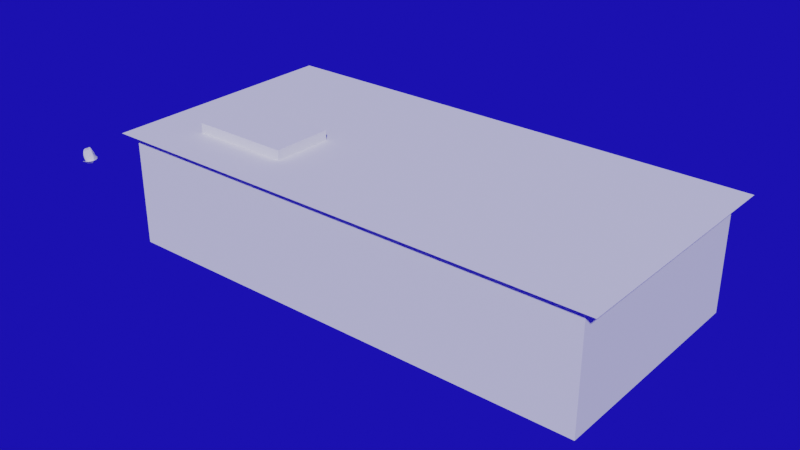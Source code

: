 # Source: table.blend  (saved by Blender 3.3.6; exported with 4.5.12 LTS)
import bpy
from mathutils import Matrix  # noqa: F401  (used for matrix-valued properties, if any)

bpy.ops.wm.read_factory_settings(use_empty=True)
scene = bpy.context.scene
scene.name = 'Scene'

# ---- collections
col_collection = bpy.data.collections.new('Collection'); scene.collection.children.link(col_collection)

# ---- world
world_world = bpy.data.worlds.new('World'); scene.world = world_world
world_world.use_nodes = True; world_world.node_tree.nodes.clear()
_N = world_world.node_tree.nodes; _L = world_world.node_tree.links
n0 = _N.new('ShaderNodeOutputWorld'); n0.name = 'World Output'; n0.location = (300, 300)
n1 = _N.new('ShaderNodeBackground'); n1.name = 'Background'; n1.location = (10, 300)
n2 = _N.new('ShaderNodeRGB'); n2.name = 'RGB'; n2.location = (-280, 260)
n2.outputs[0].default_value = (0.01057, 0.005503, 0.4844, 1.0)
_L.new(n1.outputs[0], n0.inputs[0])
_L.new(n2.outputs[0], n1.inputs[0])
n0.is_active_output = True
world_world.color = (0.05088, 0.05088, 0.05088)
world_world.use_sun_shadow = False
world_world.sun_shadow_jitter_overblur = 0.0

# ---- meshes
me_plane = bpy.data.meshes.new('Plane')
me_plane.from_pydata([(-4.545, -1.527, 1.18), (4.545, -1.527, 1.18), (-4.545, 2.951, 1.18), (4.545, 2.951, 1.18), (-3.547, 0.4393, 1.18), (-3.547, -0.6247, 1.18), (-1.824, -0.6247, 1.18), (-1.824, 0.4393, 1.18), (-4.331, -1.371, -0.8546), (-4.331, -1.371, 1.145), (-4.331, 2.766, -0.8546), (-4.331, 2.766, 1.145), (4.31, -1.371, -0.8546), (4.31, -1.371, 1.145), (4.31, 2.766, -0.8546), (4.31, 2.766, 1.145), (-3.535, -0.6535, 1.175), (-3.535, -0.6535, 1.353), (-3.535, 0.4417, 1.175), (-3.535, 0.4417, 1.353), (-1.74, -0.6535, 1.175), (-1.74, -0.6535, 1.353), (-1.74, 0.4417, 1.175), (-1.74, 0.4417, 1.353), (-4.329, -2.223, 1.06), (-4.329, -2.374, 1.242), (-4.305, -2.226, 1.06), (-4.305, -2.349, 1.24), (-4.283, -2.233, 1.06), (-4.283, -2.349, 1.232), (-4.262, -2.245, 1.06), (-4.262, -2.349, 1.22), (-4.243, -2.262, 1.06), (-4.243, -2.35, 1.204), (-4.228, -2.282, 1.06), (-4.228, -2.351, 1.184), (-4.217, -2.304, 1.06), (-4.217, -2.351, 1.161), (-4.21, -2.329, 1.06), (-4.21, -2.352, 1.136), (-4.208, -2.355, 1.06), (-4.208, -2.353, 1.111), (-4.21, -2.38, 1.06), (-4.21, -2.354, 1.085), (-4.217, -2.405, 1.06), (-4.217, -2.354, 1.061), (-4.228, -2.428, 1.06), (-4.228, -2.355, 1.038), (-4.243, -2.448, 1.06), (-4.243, -2.356, 1.018), (-4.262, -2.464, 1.06), (-4.262, -2.356, 1.002), (-4.283, -2.476, 1.06), (-4.283, -2.356, 0.9895), (-4.305, -2.484, 1.06), (-4.305, -2.357, 0.982), (-4.329, -2.486, 1.06), (-4.329, -2.382, 0.9795), (-4.353, -2.308, 0.9798), (-4.353, -2.382, 0.982), (-4.375, -2.308, 0.9872), (-4.375, -2.382, 0.9895), (-4.396, -2.308, 0.9994), (-4.396, -2.381, 1.002), (-4.415, -2.307, 1.016), (-4.415, -2.381, 1.018), (-4.43, -2.307, 1.036), (-4.43, -2.38, 1.038), (-4.441, -2.306, 1.058), (-4.441, -2.38, 1.061), (-4.448, -2.305, 1.083), (-4.448, -2.379, 1.085), (-4.45, -2.304, 1.109), (-4.45, -2.378, 1.111), (-4.448, -2.304, 1.134), (-4.448, -2.377, 1.136), (-4.441, -2.303, 1.159), (-4.441, -2.377, 1.161), (-4.43, -2.302, 1.182), (-4.43, -2.376, 1.184), (-4.415, -2.302, 1.202), (-4.415, -2.375, 1.204), (-4.396, -2.301, 1.218), (-4.396, -2.375, 1.22), (-4.375, -2.301, 1.23), (-4.375, -2.375, 1.232), (-4.353, -2.301, 1.237), (-4.353, -2.374, 1.24)], [], [(8, 9, 11, 10), (5, 4, 2, 0), (6, 5, 0, 1), (7, 6, 1, 3), (4, 7, 3, 2), (10, 11, 15, 14), (14, 15, 13, 12), (12, 13, 9, 8), (10, 14, 12, 8), (15, 11, 9, 13), (16, 17, 19, 18), (18, 19, 23, 22), (22, 23, 21, 20), (20, 21, 17, 16), (18, 22, 20, 16), (23, 19, 17, 21), (24, 25, 27, 26), (26, 27, 29, 28), (28, 29, 31, 30), (30, 31, 33, 32), (32, 33, 35, 34), (34, 35, 37, 36), (36, 37, 39, 38), (38, 39, 41, 40), (40, 41, 43, 42), (42, 43, 45, 44), (44, 45, 47, 46), (46, 47, 49, 48), (48, 49, 51, 50), (50, 51, 53, 52), (52, 53, 55, 54), (54, 55, 57, 56), (56, 57, 59, 58), (58, 59, 61, 60), (60, 61, 63, 62), (62, 63, 65, 64), (64, 65, 67, 66), (66, 67, 69, 68), (68, 69, 71, 70), (70, 71, 73, 72), (72, 73, 75, 74), (74, 75, 77, 76), (76, 77, 79, 78), (78, 79, 81, 80), (80, 81, 83, 82), (82, 83, 85, 84), (27, 25, 87, 85, 83, 81, 79, 77, 75, 73, 71, 69, 67, 65, 63, 61, 59, 57, 55, 53, 51, 49, 47, 45, 43, 41, 39, 37, 35, 33, 31, 29), (84, 85, 87, 86), (86, 87, 25, 24), (24, 26, 28, 30, 32, 34, 36, 38, 40, 42, 44, 46, 48, 50, 52, 54, 56, 58, 60, 62, 64, 66, 68, 70, 72, 74, 76, 78, 80, 82, 84, 86)])
_uv = me_plane.uv_layers.new(name='UVMap')
_uv.uv.foreach_set('vector', [0.375, 0.0, 0.625, 0.0, 0.625, 0.25, 0.375, 0.25, 0.1028, 0.2087, 0.1028, 0.7913, 0.0, 1.0, 0.0, 0.0, 0.8972, 0.2087, 0.1028, 0.2087, 0.0, 0.0, 1.0, 0.0, 0.8972, 0.7913, 0.8972, 0.2087, 1.0, 0.0, 1.0, 1.0, 0.1028, 0.7913, 0.8972, 0.7913, 1.0, 1.0, 0.0, 1.0, 0.375, 0.25, 0.625, 0.25, 0.625, 0.5, 0.375, 0.5, 0.375, 0.5, 0.625, 0.5, 0.625, 0.75, 0.375, 0.75, 0.375, 0.75, 0.625, 0.75, 0.625, 1.0, 0.375, 1.0, 0.125, 0.5, 0.375, 0.5, 0.375, 0.75, 0.125, 0.75, 0.625, 0.5, 0.875, 0.5, 0.875, 0.75, 0.625, 0.75, 0.375, 0.0, 0.625, 0.0, 0.625, 0.25, 0.375, 0.25, 0.375, 0.25, 0.625, 0.25, 0.625, 0.5, 0.375, 0.5, 0.375, 0.5, 0.625, 0.5, 0.625, 0.75, 0.375, 0.75, 0.375, 0.75, 0.625, 0.75, 0.625, 1.0, 0.375, 1.0, 0.125, 0.5, 0.375, 0.5, 0.375, 0.75, 0.125, 0.75, 0.625, 0.5, 0.875, 0.5, 0.875, 0.75, 0.625, 0.75, 1.0, 0.5, 1.0, 1.0, 0.9688, 1.0, 0.9688, 0.5, 0.9688, 0.5, 0.9688, 1.0, 0.9375, 1.0, 0.9375, 0.5, 0.9375, 0.5, 0.9375, 1.0, 0.9062, 1.0, 0.9062, 0.5, 0.9062, 0.5, 0.9062, 1.0, 0.875, 1.0, 0.875, 0.5, 0.875, 0.5, 0.875, 1.0, 0.8438, 1.0, 0.8438, 0.5, 0.8438, 0.5, 0.8438, 1.0, 0.8125, 1.0, 0.8125, 0.5, 0.8125, 0.5, 0.8125, 1.0, 0.7812, 1.0, 0.7812, 0.5, 0.7812, 0.5, 0.7812, 1.0, 0.75, 1.0, 0.75, 0.5, 0.75, 0.5, 0.75, 1.0, 0.7188, 1.0, 0.7188, 0.5, 0.7188, 0.5, 0.7188, 1.0, 0.6875, 1.0, 0.6875, 0.5, 0.6875, 0.5, 0.6875, 1.0, 0.6562, 1.0, 0.6562, 0.5, 0.6562, 0.5, 0.6562, 1.0, 0.625, 1.0, 0.625, 0.5, 0.625, 0.5, 0.625, 1.0, 0.5938, 1.0, 0.5938, 0.5, 0.5938, 0.5, 0.5938, 1.0, 0.5625, 1.0, 0.5625, 0.5, 0.5625, 0.5, 0.5625, 1.0, 0.5312, 1.0, 0.5312, 0.5, 0.5312, 0.5, 0.5312, 1.0, 0.5, 1.0, 0.5, 0.5, 0.5, 0.5, 0.5, 1.0, 0.4688, 1.0, 0.4688, 0.5, 0.4688, 0.5, 0.4688, 1.0, 0.4375, 1.0, 0.4375, 0.5, 0.4375, 0.5, 0.4375, 1.0, 0.4062, 1.0, 0.4062, 0.5, 0.4062, 0.5, 0.4062, 1.0, 0.375, 1.0, 0.375, 0.5, 0.375, 0.5, 0.375, 1.0, 0.3438, 1.0, 0.3438, 0.5, 0.3438, 0.5, 0.3438, 1.0, 0.3125, 1.0, 0.3125, 0.5, 0.3125, 0.5, 0.3125, 1.0, 0.2812, 1.0, 0.2812, 0.5, 0.2812, 0.5, 0.2812, 1.0, 0.25, 1.0, 0.25, 0.5, 0.25, 0.5, 0.25, 1.0, 0.2188, 1.0, 0.2188, 0.5, 0.2188, 0.5, 0.2188, 1.0, 0.1875, 1.0, 0.1875, 0.5, 0.1875, 0.5, 0.1875, 1.0, 0.1562, 1.0, 0.1562, 0.5, 0.1562, 0.5, 0.1562, 1.0, 0.125, 1.0, 0.125, 0.5, 0.125, 0.5, 0.125, 1.0, 0.09375, 1.0, 0.09375, 0.5, 0.09375, 0.5, 0.09375, 1.0, 0.0625, 1.0, 0.0625, 0.5, 0.2968, 0.4854, 0.25, 0.49, 0.2032, 0.4854, 0.1582, 0.4717, 0.1167, 0.4496, 0.08029, 0.4197, 0.05045, 0.3833, 0.02827, 0.3418, 0.01461, 0.2968, 0.01, 0.25, 0.01461, 0.2032, 0.02827, 0.1582, 0.05045, 0.1167, 0.08029, 0.08029, 0.1167, 0.05045, 0.1582, 0.02827, 0.2032, 0.01461, 0.25, 0.01, 0.2968, 0.01461, 0.3418, 0.02827, 0.3833, 0.05045, 0.4197, 0.08029, 0.4496, 0.1167, 0.4717, 0.1582, 0.4854, 0.2032, 0.49, 0.25, 0.4854, 0.2968, 0.4717, 0.3418, 0.4496, 0.3833, 0.4197, 0.4197, 0.3833, 0.4496, 0.3418, 0.4717, 0.0625, 0.5, 0.0625, 1.0, 0.03125, 1.0, 0.03125, 0.5, 0.03125, 0.5, 0.03125, 1.0, 0.0, 1.0, 0.0, 0.5, 0.75, 0.49, 0.7968, 0.4854, 0.8418, 0.4717, 0.8833, 0.4496, 0.9197, 0.4197, 0.9496, 0.3833, 0.9717, 0.3418, 0.9854, 0.2968, 0.99, 0.25, 0.9854, 0.2032, 0.9717, 0.1582, 0.9496, 0.1167, 0.9197, 0.08029, 0.8833, 0.05045, 0.8418, 0.02827, 0.7968, 0.01461, 0.75, 0.01, 0.7032, 0.01461, 0.6582, 0.02827, 0.6167, 0.05045, 0.5803, 0.08029, 0.5504, 0.1167, 0.5283, 0.1582, 0.5146, 0.2032, 0.51, 0.25, 0.5146, 0.2968, 0.5283, 0.3418, 0.5504, 0.3833, 0.5803, 0.4197, 0.6167, 0.4496, 0.6582, 0.4717, 0.7032, 0.4854])
me_plane.update()
arm_armature = bpy.data.armatures.new('Armature')  # bones are not reproduced

# ---- objects
ob_plane = bpy.data.objects.new('Plane', me_plane)
ob_armature = bpy.data.objects.new('Armature', arm_armature)

# ---- transforms, parenting, visibility, modifiers, constraints
ob_plane.parent = ob_armature
ob_plane.matrix_parent_inverse = Matrix(((1.0, -0.0, 0.0, 0.8346), (-0.0, 1.0, -0.0, 4.24), (-0.0, 0.0, 1.0, -1.093), (-0.0, 0.0, -0.0, 1.0)))
ob_plane.location = (0.0, 0.0, 0.0)
_vg = ob_plane.vertex_groups.new(name='root')
_vg.add([0, 1, 2, 3, 4, 5, 6, 7, 24, 25, 26, 27, 28, 29, 30, 31, 32, 33, 34, 35, 36, 37, 38, 39, 40, 41, 42, 43, 44, 45, 46, 47, 48, 49, 50, 51, 52, 53, 54, 55, 56, 57, 58, 59, 60, 61, 62, 63, 64, 65, 66, 67, 68, 69, 70, 71, 72, 73, 74, 75, 76, 77, 78, 79, 80, 81, 82, 83, 84, 85, 86, 87], 1.0, 'REPLACE')
_vg = ob_plane.vertex_groups.new(name='knob')
_vg.add([24, 25, 26, 27, 28, 29, 30, 31, 32, 33, 34, 35, 36, 37, 38, 39, 40, 41, 42, 43, 44, 45, 46, 47, 48, 49, 50, 51, 52, 53, 54, 55, 56, 57, 58, 59, 60, 61, 62, 63, 64, 65, 66, 67, 68, 69, 70, 71, 72, 73, 74, 75, 76, 77, 78, 79, 80, 81, 82, 83, 84, 85, 86, 87], 1.0, 'REPLACE')
_vg = ob_plane.vertex_groups.new(name='clap')
_vg.add([16, 17, 18, 19, 20, 21, 22, 23], 1.0, 'REPLACE')
_m = ob_plane.modifiers.new('Armature', 'ARMATURE')
_m.object = ob_armature
ob_armature.location = (-0.8346, -4.24, 1.093)
ob_armature.show_in_front = True

# ---- collection membership
col_collection.objects.link(ob_plane)
col_collection.objects.link(ob_armature)

# ---- scene / render settings (as saved in the file)
scene.frame_start = 1; scene.frame_end = 250; scene.frame_set(0)
scene.render.engine = 'BLENDER_EEVEE_NEXT'
scene.cycles.sampling_pattern = 'TABULATED_SOBOL'
scene.cycles.use_light_tree = False
scene.view_settings.view_transform = 'Filmic'
bpy.context.view_layer.update()

# ---- added for rendering (the .blend has no active camera and no usable light): camera, sun
cam_auto = bpy.data.cameras.new('AutoCamera')
cam_auto.lens = 50.0
cam_auto.sensor_width = 36.0
cam_auto.clip_end = 1000.0
ob_auto_camera = bpy.data.objects.new('AutoCamera', cam_auto)
scene.collection.objects.link(ob_auto_camera)
ob_auto_camera.location = (9.99327, -11.7457, 8.2522)
ob_auto_camera.rotation_euler = (1.09748, -7.21219e-08, 0.694738)
scene.camera = ob_auto_camera
light_auto_sun = bpy.data.lights.new('AutoSun', 'SUN')
light_auto_sun.energy = 3.0
light_auto_sun.angle = 0.0523599
ob_auto_sun = bpy.data.objects.new('AutoSun', light_auto_sun)
scene.collection.objects.link(ob_auto_sun)
ob_auto_sun.rotation_euler = (0.872665, 0.174533, 0.523599)
bpy.context.view_layer.update()
